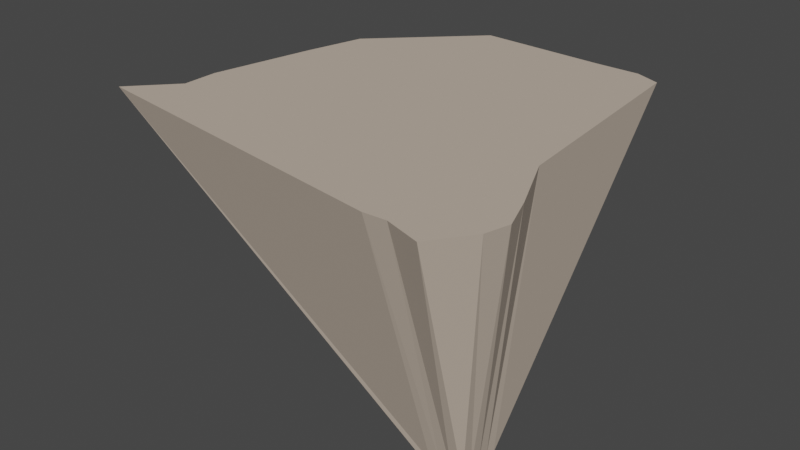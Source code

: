# Source: the_forgotten_cliffside.blend  (saved by Blender 2.93.21; exported with 4.5.12 LTS)
import bpy
from mathutils import Matrix  # noqa: F401  (used for matrix-valued properties, if any)

bpy.ops.wm.read_factory_settings(use_empty=True)
scene = bpy.context.scene
scene.name = 'Scene'

# ---- collections
col_collection = bpy.data.collections.new('Collection'); scene.collection.children.link(col_collection)

# ---- materials (node trees are filled in below, after node groups)
mat_mat_ground = bpy.data.materials.new('mat_ground')
mat_mat_ground.use_transparent_shadow = False

# ---- material node trees
mat_mat_ground.use_nodes = True; mat_mat_ground.node_tree.nodes.clear()
_N = mat_mat_ground.node_tree.nodes; _L = mat_mat_ground.node_tree.links
n0 = _N.new('ShaderNodeBsdfPrincipled'); n0.name = 'Principled BSDF'; n0.location = (10, 300)
n0.distribution = 'GGX'
n0.subsurface_method = 'BURLEY'
n0.inputs[0].default_value = (0.5173, 0.4273, 0.3459, 1.0)
n0.inputs[2].default_value = 1.0
n0.inputs[3].default_value = 1.45
n0.inputs[27].default_value = (0.0, 0.0, 0.0, 1.0)
n0.inputs[28].default_value = 1.0
n1 = _N.new('ShaderNodeOutputMaterial'); n1.name = 'Material Output'; n1.location = (300, 300)
_L.new(n0.outputs[0], n1.inputs[0])
n1.is_active_output = True

# ---- world
world_world = bpy.data.worlds.new('World'); scene.world = world_world
world_world.use_nodes = True; world_world.node_tree.nodes.clear()
_N = world_world.node_tree.nodes; _L = world_world.node_tree.links
n0 = _N.new('ShaderNodeOutputWorld'); n0.name = 'World Output'; n0.location = (300, 300)
n1 = _N.new('ShaderNodeBackground'); n1.name = 'Background'; n1.location = (10, 300)
n1.inputs[0].default_value = (0.05088, 0.05088, 0.05088, 1.0)
_L.new(n1.outputs[0], n0.inputs[0])
n0.is_active_output = True
world_world.color = (0.05088, 0.05088, 0.05088)
world_world.use_sun_shadow = False
world_world.sun_shadow_jitter_overblur = 0.0

# ---- meshes
me_cube_001 = bpy.data.meshes.new('Cube.001')
me_cube_001.from_pydata([(-1.473, 0.2382, -25.67), (-29.16, 19.69, -4.768e-07), (2.991, 0.2382, -25.67), (1.066, 27.48, 0.0), (-1.473, -4.226, -25.67), (-36.72, -5.41, 0.0), (2.991, -4.226, -25.67), (6.594, -7.701, 0.0), (2.991, -1.994, -25.67), (5.957, -1.759, 0.0), (-1.473, -1.994, -25.67), (-32.73, 2.779, 0.0), (0.7591, 0.2382, -25.67), (-6.112, 28.63, 0.0), (0.7591, -4.226, -25.67), (0.1524, -10.4, 0.0), (0.7591, -1.994, 0.0), (0.7591, -1.994, -25.67), (2.991, -0.8779, -25.67), (-30.62, 13.57, 0.0), (3.159, 4.473, -2.98e-08), (-1.473, -0.8779, -25.67), (0.7591, -0.8779, -25.67), (0.7591, 1.255, 0.0), (7.256, -5.243, 0.0), (-1.473, -3.11, -25.67), (2.991, -3.11, -25.67), (-32.64, -0.9476, 0.0), (0.7591, -5.243, 0.0), (0.7591, -3.11, -25.67), (-1.479, 28.55, -9.537e-07), (1.875, -4.226, -25.67), (1.875, 0.2382, -25.67), (3.805, -11.56, 0.0), (4.008, -1.994, 0.0), (1.875, -1.994, -25.67), (2.134, 1.844, 0.0), (1.875, -0.8779, -25.67), (1.875, -3.11, -25.67), (4.008, -5.243, 0.0), (-0.3571, 0.2382, -25.67), (-2.14, -10.53, 0.0), (-2.49, -1.994, 0.0), (-0.3571, -1.994, -25.67), (-19.38, 29.36, -4.768e-07), (-0.3571, -4.226, -25.67), (-0.3571, -0.8779, -25.67), (-2.49, 1.255, 0.0), (-2.49, -5.243, 0.0), (-0.3571, -3.11, -25.67)], [], [(32, 30, 3, 2), (26, 24, 7, 6), (45, 41, 5, 4), (21, 19, 1, 0), (49, 45, 4, 25), (47, 44, 1, 19), (48, 42, 11, 27), (46, 43, 10, 21), (25, 27, 11, 10), (18, 20, 9, 8), (37, 35, 17, 22), (39, 34, 16, 28), (36, 30, 13, 23), (38, 31, 14, 29), (31, 33, 15, 14), (40, 44, 13, 12), (34, 36, 23, 16), (32, 37, 22, 12), (2, 3, 20, 18), (40, 46, 21, 0), (42, 47, 19, 11), (10, 11, 19, 21), (35, 38, 29, 17), (33, 39, 28, 15), (4, 5, 27, 25), (41, 48, 27, 5), (43, 49, 25, 10), (8, 9, 24, 26), (7, 24, 39, 33), (8, 26, 38, 35), (2, 18, 37, 32), (9, 20, 36, 34), (6, 7, 33, 31), (26, 6, 31, 38), (20, 3, 30, 36), (24, 9, 34, 39), (18, 8, 35, 37), (12, 13, 30, 32), (17, 29, 49, 43), (15, 28, 48, 41), (16, 23, 47, 42), (12, 22, 46, 40), (0, 1, 44, 40), (22, 17, 43, 46), (28, 16, 42, 48), (23, 13, 44, 47), (29, 14, 45, 49), (14, 15, 41, 45)])
_uv = me_cube_001.uv_layers.new(name='UVMap')
_uv.uv.foreach_set('vector', [0.3243, 0.4806, 0.7146, 0.4223, 0.7082, 0.4499, 0.325, 0.4921, 0.2904, 0.4943, 0.2824, 0.7642, 0.2561, 0.7645, 0.2789, 0.495, 0.2769, 0.4602, 0.002012, 0.4516, 0.001677, 0.08899, 0.2763, 0.4486, 0.3108, 0.4468, 0.4383, 0.04009, 0.5026, 0.04825, 0.3222, 0.4462, 0.2884, 0.4596, 0.2769, 0.4602, 0.2763, 0.4486, 0.2878, 0.4481, 0.6593, 0.8766, 0.8752, 0.6162, 0.9599, 0.73, 0.9653, 0.7947, 0.6492, 0.9429, 0.6543, 0.9097, 0.9701, 0.908, 0.9634, 0.9458, 0.3114, 0.4583, 0.2999, 0.459, 0.2993, 0.4475, 0.3108, 0.4468, 0.2878, 0.4481, 0.2877, 0.03204, 0.3259, 0.02925, 0.2993, 0.4475, 0.3135, 0.4929, 0.3904, 0.753, 0.3205, 0.7603, 0.3019, 0.4936, 0.3128, 0.4813, 0.3012, 0.482, 0.3006, 0.4705, 0.3121, 0.4698, 0.583, 0.9328, 0.588, 0.8996, 0.6212, 0.9047, 0.6161, 0.9378, 0.6131, 0.8634, 0.6914, 0.5967, 0.7388, 0.603, 0.6262, 0.8716, 0.2897, 0.4827, 0.278, 0.4834, 0.2774, 0.4718, 0.289, 0.4711, 0.278, 0.4834, 0.001677, 0.5146, 0.003182, 0.4754, 0.2774, 0.4718, 0.3229, 0.4577, 0.7095, 0.2382, 0.7123, 0.3747, 0.3236, 0.4691, 0.588, 0.8996, 0.6131, 0.8634, 0.6262, 0.8716, 0.6212, 0.9047, 0.3243, 0.4806, 0.3128, 0.4813, 0.3121, 0.4698, 0.3236, 0.4691, 0.325, 0.4921, 0.6284, 0.733, 0.3904, 0.753, 0.3135, 0.4929, 0.3229, 0.4577, 0.3114, 0.4583, 0.3108, 0.4468, 0.3222, 0.4462, 0.6543, 0.9097, 0.6593, 0.8766, 0.9653, 0.7947, 0.9701, 0.908, 0.2993, 0.4475, 0.3259, 0.02925, 0.4383, 0.04009, 0.3108, 0.4468, 0.3012, 0.482, 0.2897, 0.4827, 0.289, 0.4711, 0.3006, 0.4705, 0.5753, 0.9975, 0.583, 0.9328, 0.6161, 0.9378, 0.6143, 0.9914, 0.2763, 0.4486, 0.2332, 0.001956, 0.2877, 0.03204, 0.2878, 0.4481, 0.6375, 0.9962, 0.6492, 0.9429, 0.9634, 0.9458, 0.998, 0.9977, 0.2999, 0.459, 0.2884, 0.4596, 0.2878, 0.4481, 0.2993, 0.4475, 0.3019, 0.4936, 0.3205, 0.7603, 0.2824, 0.7642, 0.2904, 0.4943, 0.5528, 0.9538, 0.5499, 0.9277, 0.583, 0.9328, 0.5753, 0.9975, 0.3019, 0.4936, 0.2904, 0.4943, 0.2897, 0.4827, 0.3012, 0.482, 0.325, 0.4921, 0.3135, 0.4929, 0.3128, 0.4813, 0.3243, 0.4806, 0.5685, 0.8942, 0.6067, 0.835, 0.6131, 0.8634, 0.588, 0.8996, 0.2789, 0.495, 0.01573, 0.5613, 0.001677, 0.5146, 0.278, 0.4834, 0.2904, 0.4943, 0.2789, 0.495, 0.278, 0.4834, 0.2897, 0.4827, 0.6067, 0.835, 0.6638, 0.6036, 0.6914, 0.5967, 0.6131, 0.8634, 0.5499, 0.9277, 0.5685, 0.8942, 0.588, 0.8996, 0.583, 0.9328, 0.3135, 0.4929, 0.3019, 0.4936, 0.3012, 0.482, 0.3128, 0.4813, 0.3236, 0.4691, 0.7123, 0.3747, 0.7146, 0.4223, 0.3243, 0.4806, 0.3006, 0.4705, 0.289, 0.4711, 0.2884, 0.4596, 0.2999, 0.459, 0.6143, 0.9914, 0.6161, 0.9378, 0.6492, 0.9429, 0.6375, 0.9962, 0.6212, 0.9047, 0.6262, 0.8716, 0.6593, 0.8766, 0.6543, 0.9097, 0.3236, 0.4691, 0.3121, 0.4698, 0.3114, 0.4583, 0.3229, 0.4577, 0.3222, 0.4462, 0.6212, 0.1278, 0.7095, 0.2382, 0.3229, 0.4577, 0.3121, 0.4698, 0.3006, 0.4705, 0.2999, 0.459, 0.3114, 0.4583, 0.6161, 0.9378, 0.6212, 0.9047, 0.6543, 0.9097, 0.6492, 0.9429, 0.6262, 0.8716, 0.7388, 0.603, 0.8752, 0.6162, 0.6593, 0.8766, 0.289, 0.4711, 0.2774, 0.4718, 0.2769, 0.4602, 0.2884, 0.4596, 0.2774, 0.4718, 0.003182, 0.4754, 0.002012, 0.4516, 0.2769, 0.4602])
me_cube_001.materials.append(mat_mat_ground)
me_cube_001.use_remesh_fix_poles = True
me_cube_001.use_remesh_preserve_attributes = False
me_cube_001.update()

# ---- objects
ob_cube = bpy.data.objects.new('Cube', me_cube_001)

# ---- transforms, parenting, visibility, modifiers, constraints
ob_cube.location = (0.0, 0.0, 0.0)
ob_cube.lineart.crease_threshold = 0.0

# ---- collection membership
col_collection.objects.link(ob_cube)

# ---- scene / render settings (as saved in the file)
scene.frame_start = 1; scene.frame_end = 250; scene.frame_set(0)
scene.render.engine = 'BLENDER_EEVEE_NEXT'
scene.render.fps = 60
scene.cycles.use_denoising = False
scene.cycles.samples = 128
scene.cycles.sampling_pattern = 'TABULATED_SOBOL'
scene.cycles.use_adaptive_sampling = False
scene.cycles.use_light_tree = False
scene.view_settings.view_transform = 'Filmic'
bpy.context.view_layer.update()

# ---- added for rendering (the .blend has no active camera and no usable light): camera, sun
cam_auto = bpy.data.cameras.new('AutoCamera')
cam_auto.lens = 50.0
cam_auto.sensor_width = 36.0
cam_auto.clip_end = 1060.76
ob_auto_camera = bpy.data.objects.new('AutoCamera', cam_auto)
scene.collection.objects.link(ob_auto_camera)
ob_auto_camera.location = (45.7101, -63.6323, 35.5168)
ob_auto_camera.rotation_euler = (1.09748, -7.21219e-08, 0.694738)
scene.camera = ob_auto_camera
light_auto_sun = bpy.data.lights.new('AutoSun', 'SUN')
light_auto_sun.energy = 3.0
light_auto_sun.angle = 0.0523599
ob_auto_sun = bpy.data.objects.new('AutoSun', light_auto_sun)
scene.collection.objects.link(ob_auto_sun)
ob_auto_sun.rotation_euler = (0.872665, 0.174533, 0.523599)
bpy.context.view_layer.update()
